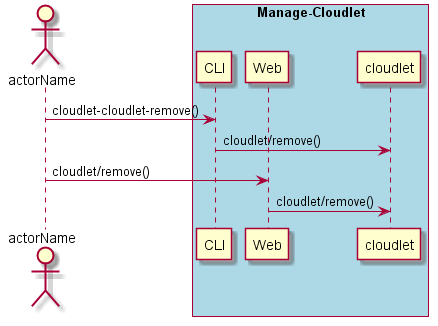

The diagram above was rendered by PlantUML. Its source (embedded in the PNG):
@startuml
Actor "actorName" as A

box "Manage-Cloudlet" #lightblue
participant CLI as CLI
participant Web as Web
participant "cloudlet" as S
A -> CLI : cloudlet-cloudlet-remove()
CLI -> S : cloudlet/remove()
A -> Web : cloudlet/remove()
Web -> S : cloudlet/remove()
end box

@enduml